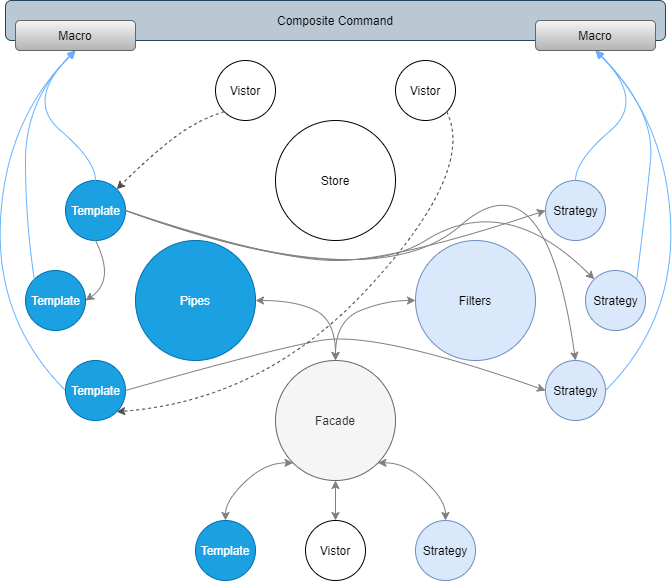

The diagram above was exported from draw.io. Its source (the exported page's mxGraphModel, read from the mxfile embedded in the PNG):
<mxGraphModel dx="1038" dy="499" grid="1" gridSize="10" guides="1" tooltips="1" connect="1" arrows="1" fold="1" page="1" pageScale="1" pageWidth="827" pageHeight="1169" math="0" shadow="0">
  <root>
    <mxCell id="0" />
    <mxCell id="1" parent="0" />
    <mxCell id="9DmWIs7QzjShDIOUi8p2-43" value="&lt;span style=&quot;font-size: 12px&quot;&gt;Composite&amp;nbsp;&lt;/span&gt;&lt;span style=&quot;font-size: 12px&quot;&gt;Command&lt;/span&gt;" style="rounded=1;whiteSpace=wrap;html=1;fontSize=6;fillColor=#bac8d3;strokeColor=#23445d;" vertex="1" parent="1">
      <mxGeometry x="90" y="120" width="660" height="40" as="geometry" />
    </mxCell>
    <mxCell id="9DmWIs7QzjShDIOUi8p2-1" value="Facade" style="ellipse;whiteSpace=wrap;html=1;aspect=fixed;fillColor=#f5f5f5;strokeColor=#666666;fontColor=#333333;" vertex="1" parent="1">
      <mxGeometry x="360" y="480" width="120" height="120" as="geometry" />
    </mxCell>
    <mxCell id="9DmWIs7QzjShDIOUi8p2-2" value="Pipes" style="ellipse;whiteSpace=wrap;html=1;aspect=fixed;fillColor=#1ba1e2;strokeColor=#006EAF;fontColor=#ffffff;" vertex="1" parent="1">
      <mxGeometry x="220" y="360" width="120" height="120" as="geometry" />
    </mxCell>
    <mxCell id="9DmWIs7QzjShDIOUi8p2-3" value="Filters" style="ellipse;whiteSpace=wrap;html=1;aspect=fixed;fillColor=#dae8fc;strokeColor=#6c8ebf;" vertex="1" parent="1">
      <mxGeometry x="500" y="360" width="120" height="120" as="geometry" />
    </mxCell>
    <mxCell id="9DmWIs7QzjShDIOUi8p2-4" value="Template" style="ellipse;whiteSpace=wrap;html=1;aspect=fixed;fillColor=#1ba1e2;strokeColor=#006EAF;fontColor=#ffffff;" vertex="1" parent="1">
      <mxGeometry x="280" y="640" width="60" height="60" as="geometry" />
    </mxCell>
    <mxCell id="9DmWIs7QzjShDIOUi8p2-5" value="Strategy" style="ellipse;whiteSpace=wrap;html=1;aspect=fixed;fillColor=#dae8fc;strokeColor=#6c8ebf;" vertex="1" parent="1">
      <mxGeometry x="500" y="640" width="60" height="60" as="geometry" />
    </mxCell>
    <mxCell id="9DmWIs7QzjShDIOUi8p2-6" value="" style="curved=1;endArrow=classic;html=1;exitX=0.5;exitY=0;exitDx=0;exitDy=0;entryX=0;entryY=1;entryDx=0;entryDy=0;startArrow=classic;startFill=1;strokeColor=#808080;" edge="1" parent="1" source="9DmWIs7QzjShDIOUi8p2-4" target="9DmWIs7QzjShDIOUi8p2-1">
      <mxGeometry width="50" height="50" relative="1" as="geometry">
        <mxPoint x="410" y="520" as="sourcePoint" />
        <mxPoint x="360" y="600" as="targetPoint" />
        <Array as="points">
          <mxPoint x="310" y="620" />
          <mxPoint x="350" y="582" />
        </Array>
      </mxGeometry>
    </mxCell>
    <mxCell id="9DmWIs7QzjShDIOUi8p2-7" value="" style="curved=1;endArrow=classic;html=1;strokeColor=#808080;exitX=0.5;exitY=0;exitDx=0;exitDy=0;entryX=1;entryY=1;entryDx=0;entryDy=0;startArrow=classic;startFill=1;" edge="1" parent="1" source="9DmWIs7QzjShDIOUi8p2-5" target="9DmWIs7QzjShDIOUi8p2-1">
      <mxGeometry width="50" height="50" relative="1" as="geometry">
        <mxPoint x="410" y="520" as="sourcePoint" />
        <mxPoint x="460" y="470" as="targetPoint" />
        <Array as="points">
          <mxPoint x="530" y="620" />
          <mxPoint x="490" y="582" />
        </Array>
      </mxGeometry>
    </mxCell>
    <mxCell id="9DmWIs7QzjShDIOUi8p2-8" value="&lt;font style=&quot;font-size: 11px&quot;&gt;Template&lt;/font&gt;" style="ellipse;html=1;aspect=fixed;fillColor=#1ba1e2;strokeColor=#006EAF;fontColor=#ffffff;fontSize=6;" vertex="1" parent="1">
      <mxGeometry x="150" y="300" width="60" height="60" as="geometry" />
    </mxCell>
    <mxCell id="9DmWIs7QzjShDIOUi8p2-9" value="&lt;font style=&quot;font-size: 11px&quot;&gt;Template&lt;/font&gt;" style="ellipse;html=1;aspect=fixed;fillColor=#1ba1e2;strokeColor=#006EAF;fontColor=#ffffff;fontSize=6;" vertex="1" parent="1">
      <mxGeometry x="110" y="390" width="60" height="60" as="geometry" />
    </mxCell>
    <mxCell id="9DmWIs7QzjShDIOUi8p2-10" value="&lt;font style=&quot;font-size: 11px&quot;&gt;Template&lt;/font&gt;" style="ellipse;html=1;aspect=fixed;fillColor=#1ba1e2;strokeColor=#006EAF;fontColor=#ffffff;fontSize=6;" vertex="1" parent="1">
      <mxGeometry x="150" y="480" width="60" height="60" as="geometry" />
    </mxCell>
    <mxCell id="9DmWIs7QzjShDIOUi8p2-11" value="&lt;font style=&quot;font-size: 11px&quot;&gt;Strategy&lt;/font&gt;" style="ellipse;html=1;aspect=fixed;fillColor=#dae8fc;strokeColor=#6c8ebf;fontSize=6;" vertex="1" parent="1">
      <mxGeometry x="630" y="300" width="60" height="60" as="geometry" />
    </mxCell>
    <mxCell id="9DmWIs7QzjShDIOUi8p2-12" value="&lt;font style=&quot;font-size: 11px&quot;&gt;Strategy&lt;/font&gt;" style="ellipse;html=1;aspect=fixed;fillColor=#dae8fc;strokeColor=#6c8ebf;fontSize=6;" vertex="1" parent="1">
      <mxGeometry x="670" y="390" width="60" height="60" as="geometry" />
    </mxCell>
    <mxCell id="9DmWIs7QzjShDIOUi8p2-13" value="&lt;font style=&quot;font-size: 11px&quot;&gt;Strategy&lt;/font&gt;" style="ellipse;html=1;aspect=fixed;fillColor=#dae8fc;strokeColor=#6c8ebf;fontSize=6;" vertex="1" parent="1">
      <mxGeometry x="630" y="480" width="60" height="60" as="geometry" />
    </mxCell>
    <mxCell id="9DmWIs7QzjShDIOUi8p2-17" value="" style="curved=1;endArrow=classic;html=1;strokeColor=#808080;fontSize=6;entryX=1;entryY=0.5;entryDx=0;entryDy=0;startArrow=classic;startFill=1;" edge="1" parent="1" target="9DmWIs7QzjShDIOUi8p2-2">
      <mxGeometry width="50" height="50" relative="1" as="geometry">
        <mxPoint x="420" y="480" as="sourcePoint" />
        <mxPoint x="440" y="430" as="targetPoint" />
        <Array as="points">
          <mxPoint x="420" y="440" />
          <mxPoint x="380" y="420" />
        </Array>
      </mxGeometry>
    </mxCell>
    <mxCell id="9DmWIs7QzjShDIOUi8p2-18" value="" style="curved=1;endArrow=classic;html=1;strokeColor=#808080;fontSize=6;entryX=0;entryY=0.5;entryDx=0;entryDy=0;startArrow=classic;startFill=1;" edge="1" parent="1" target="9DmWIs7QzjShDIOUi8p2-3">
      <mxGeometry width="50" height="50" relative="1" as="geometry">
        <mxPoint x="420" y="480" as="sourcePoint" />
        <mxPoint x="440" y="430" as="targetPoint" />
        <Array as="points">
          <mxPoint x="420" y="440" />
          <mxPoint x="470" y="420" />
        </Array>
      </mxGeometry>
    </mxCell>
    <mxCell id="9DmWIs7QzjShDIOUi8p2-21" value="Store" style="ellipse;whiteSpace=wrap;html=1;aspect=fixed;" vertex="1" parent="1">
      <mxGeometry x="360" y="240" width="120" height="120" as="geometry" />
    </mxCell>
    <mxCell id="9DmWIs7QzjShDIOUi8p2-24" value="" style="curved=1;endArrow=block;html=1;fontSize=6;entryX=0.5;entryY=1;entryDx=0;entryDy=0;exitX=0.5;exitY=0;exitDx=0;exitDy=0;endFill=1;strokeColor=#66B2FF;" edge="1" parent="1" source="9DmWIs7QzjShDIOUi8p2-8" target="9DmWIs7QzjShDIOUi8p2-44">
      <mxGeometry width="50" height="50" relative="1" as="geometry">
        <mxPoint x="390" y="480" as="sourcePoint" />
        <mxPoint x="440" y="430" as="targetPoint" />
        <Array as="points">
          <mxPoint x="180" y="280" />
          <mxPoint x="110" y="220" />
        </Array>
      </mxGeometry>
    </mxCell>
    <mxCell id="9DmWIs7QzjShDIOUi8p2-25" value="" style="curved=1;endArrow=block;html=1;fontSize=6;exitX=0;exitY=0;exitDx=0;exitDy=0;entryX=0.5;entryY=1;entryDx=0;entryDy=0;endFill=1;strokeColor=#66B2FF;" edge="1" parent="1" source="9DmWIs7QzjShDIOUi8p2-9" target="9DmWIs7QzjShDIOUi8p2-44">
      <mxGeometry width="50" height="50" relative="1" as="geometry">
        <mxPoint x="390" y="380" as="sourcePoint" />
        <mxPoint x="440" y="330" as="targetPoint" />
        <Array as="points">
          <mxPoint x="110" y="340" />
          <mxPoint x="110" y="220" />
        </Array>
      </mxGeometry>
    </mxCell>
    <mxCell id="9DmWIs7QzjShDIOUi8p2-26" value="" style="curved=1;endArrow=block;html=1;fontSize=6;entryX=0.5;entryY=1;entryDx=0;entryDy=0;exitX=0;exitY=0.5;exitDx=0;exitDy=0;endFill=1;strokeColor=#66B2FF;" edge="1" parent="1" source="9DmWIs7QzjShDIOUi8p2-10" target="9DmWIs7QzjShDIOUi8p2-44">
      <mxGeometry width="50" height="50" relative="1" as="geometry">
        <mxPoint x="390" y="380" as="sourcePoint" />
        <mxPoint x="440" y="330" as="targetPoint" />
        <Array as="points">
          <mxPoint x="80" y="440" />
          <mxPoint x="90" y="240" />
        </Array>
      </mxGeometry>
    </mxCell>
    <mxCell id="9DmWIs7QzjShDIOUi8p2-27" value="" style="curved=1;endArrow=block;html=1;fontSize=6;entryX=0.5;entryY=1;entryDx=0;entryDy=0;exitX=0.5;exitY=0;exitDx=0;exitDy=0;endFill=1;strokeColor=#66B2FF;" edge="1" parent="1" source="9DmWIs7QzjShDIOUi8p2-11" target="9DmWIs7QzjShDIOUi8p2-45">
      <mxGeometry width="50" height="50" relative="1" as="geometry">
        <mxPoint x="190" y="310" as="sourcePoint" />
        <mxPoint x="310" y="220" as="targetPoint" />
        <Array as="points">
          <mxPoint x="660" y="280" />
          <mxPoint x="730" y="220" />
        </Array>
      </mxGeometry>
    </mxCell>
    <mxCell id="9DmWIs7QzjShDIOUi8p2-28" value="" style="curved=1;endArrow=block;html=1;fontSize=6;exitX=1;exitY=0;exitDx=0;exitDy=0;endFill=1;entryX=0.5;entryY=1;entryDx=0;entryDy=0;fillColor=#cce5ff;strokeColor=#66B2FF;" edge="1" parent="1" source="9DmWIs7QzjShDIOUi8p2-12" target="9DmWIs7QzjShDIOUi8p2-45">
      <mxGeometry width="50" height="50" relative="1" as="geometry">
        <mxPoint x="128.78679656440363" y="408.78679656440363" as="sourcePoint" />
        <mxPoint x="540" y="210" as="targetPoint" />
        <Array as="points">
          <mxPoint x="730" y="330" />
          <mxPoint x="740" y="230" />
        </Array>
      </mxGeometry>
    </mxCell>
    <mxCell id="9DmWIs7QzjShDIOUi8p2-29" value="" style="curved=1;endArrow=block;html=1;fontSize=6;entryX=0.5;entryY=1;entryDx=0;entryDy=0;exitX=1;exitY=0.5;exitDx=0;exitDy=0;endFill=1;strokeColor=#66B2FF;" edge="1" parent="1" source="9DmWIs7QzjShDIOUi8p2-13" target="9DmWIs7QzjShDIOUi8p2-45">
      <mxGeometry width="50" height="50" relative="1" as="geometry">
        <mxPoint x="160" y="520" as="sourcePoint" />
        <mxPoint x="310" y="220" as="targetPoint" />
        <Array as="points">
          <mxPoint x="760" y="440" />
          <mxPoint x="750" y="240" />
        </Array>
      </mxGeometry>
    </mxCell>
    <mxCell id="9DmWIs7QzjShDIOUi8p2-30" value="Vistor" style="ellipse;whiteSpace=wrap;html=1;aspect=fixed;fontSize=6;" vertex="1" parent="1">
      <mxGeometry x="390" y="640" width="60" height="60" as="geometry" />
    </mxCell>
    <mxCell id="9DmWIs7QzjShDIOUi8p2-31" value="" style="endArrow=classic;html=1;strokeColor=#808080;fontSize=6;exitX=0.5;exitY=0;exitDx=0;exitDy=0;entryX=0.5;entryY=1;entryDx=0;entryDy=0;startArrow=classic;startFill=1;" edge="1" parent="1" source="9DmWIs7QzjShDIOUi8p2-30" target="9DmWIs7QzjShDIOUi8p2-1">
      <mxGeometry width="50" height="50" relative="1" as="geometry">
        <mxPoint x="390" y="580" as="sourcePoint" />
        <mxPoint x="440" y="530" as="targetPoint" />
      </mxGeometry>
    </mxCell>
    <mxCell id="9DmWIs7QzjShDIOUi8p2-32" value="" style="curved=1;endArrow=classic;html=1;strokeColor=#808080;fontSize=6;exitX=1;exitY=0.5;exitDx=0;exitDy=0;entryX=0;entryY=0.5;entryDx=0;entryDy=0;" edge="1" parent="1" source="9DmWIs7QzjShDIOUi8p2-8" target="9DmWIs7QzjShDIOUi8p2-11">
      <mxGeometry width="50" height="50" relative="1" as="geometry">
        <mxPoint x="390" y="480" as="sourcePoint" />
        <mxPoint x="440" y="430" as="targetPoint" />
        <Array as="points">
          <mxPoint x="360" y="380" />
          <mxPoint x="480" y="380" />
        </Array>
      </mxGeometry>
    </mxCell>
    <mxCell id="9DmWIs7QzjShDIOUi8p2-35" value="" style="curved=1;endArrow=classic;html=1;strokeColor=#808080;fontSize=6;exitX=0.5;exitY=1;exitDx=0;exitDy=0;entryX=1;entryY=0.5;entryDx=0;entryDy=0;" edge="1" parent="1" source="9DmWIs7QzjShDIOUi8p2-8" target="9DmWIs7QzjShDIOUi8p2-9">
      <mxGeometry width="50" height="50" relative="1" as="geometry">
        <mxPoint x="390" y="480" as="sourcePoint" />
        <mxPoint x="440" y="430" as="targetPoint" />
        <Array as="points">
          <mxPoint x="200" y="400" />
        </Array>
      </mxGeometry>
    </mxCell>
    <mxCell id="9DmWIs7QzjShDIOUi8p2-37" value="" style="curved=1;endArrow=classic;html=1;strokeColor=#808080;fontSize=6;exitX=1;exitY=0.5;exitDx=0;exitDy=0;entryX=0;entryY=0;entryDx=0;entryDy=0;" edge="1" parent="1" source="9DmWIs7QzjShDIOUi8p2-8" target="9DmWIs7QzjShDIOUi8p2-12">
      <mxGeometry width="50" height="50" relative="1" as="geometry">
        <mxPoint x="390" y="480" as="sourcePoint" />
        <mxPoint x="440" y="430" as="targetPoint" />
        <Array as="points">
          <mxPoint x="430" y="410" />
          <mxPoint x="590" y="310" />
        </Array>
      </mxGeometry>
    </mxCell>
    <mxCell id="9DmWIs7QzjShDIOUi8p2-38" value="" style="curved=1;endArrow=classic;html=1;strokeColor=#808080;fontSize=6;exitX=1;exitY=0.5;exitDx=0;exitDy=0;entryX=0.5;entryY=0;entryDx=0;entryDy=0;" edge="1" parent="1" source="9DmWIs7QzjShDIOUi8p2-8" target="9DmWIs7QzjShDIOUi8p2-13">
      <mxGeometry width="50" height="50" relative="1" as="geometry">
        <mxPoint x="390" y="480" as="sourcePoint" />
        <mxPoint x="440" y="430" as="targetPoint" />
        <Array as="points">
          <mxPoint x="460" y="420" />
          <mxPoint x="630" y="270" />
        </Array>
      </mxGeometry>
    </mxCell>
    <mxCell id="9DmWIs7QzjShDIOUi8p2-39" value="" style="curved=1;endArrow=classic;html=1;strokeColor=#808080;fontSize=6;exitX=1;exitY=0.5;exitDx=0;exitDy=0;entryX=0;entryY=0.5;entryDx=0;entryDy=0;" edge="1" parent="1" source="9DmWIs7QzjShDIOUi8p2-10" target="9DmWIs7QzjShDIOUi8p2-13">
      <mxGeometry width="50" height="50" relative="1" as="geometry">
        <mxPoint x="390" y="480" as="sourcePoint" />
        <mxPoint x="440" y="430" as="targetPoint" />
        <Array as="points">
          <mxPoint x="350" y="470" />
          <mxPoint x="460" y="450" />
        </Array>
      </mxGeometry>
    </mxCell>
    <mxCell id="9DmWIs7QzjShDIOUi8p2-44" value="Macro" style="rounded=1;whiteSpace=wrap;html=1;fontSize=6;fillColor=#f5f5f5;strokeColor=#666666;gradientColor=#b3b3b3;" vertex="1" parent="1">
      <mxGeometry x="100" y="140" width="120" height="30" as="geometry" />
    </mxCell>
    <mxCell id="9DmWIs7QzjShDIOUi8p2-45" value="Macro" style="rounded=1;whiteSpace=wrap;html=1;fontSize=6;gradientColor=#b3b3b3;fillColor=#f5f5f5;strokeColor=#666666;" vertex="1" parent="1">
      <mxGeometry x="620" y="140" width="120" height="30" as="geometry" />
    </mxCell>
    <mxCell id="9DmWIs7QzjShDIOUi8p2-46" value="Vistor" style="ellipse;whiteSpace=wrap;html=1;aspect=fixed;fontSize=6;" vertex="1" parent="1">
      <mxGeometry x="300" y="180" width="60" height="60" as="geometry" />
    </mxCell>
    <mxCell id="9DmWIs7QzjShDIOUi8p2-47" value="Vistor" style="ellipse;whiteSpace=wrap;html=1;aspect=fixed;fontSize=6;" vertex="1" parent="1">
      <mxGeometry x="480" y="180" width="60" height="60" as="geometry" />
    </mxCell>
    <mxCell id="9DmWIs7QzjShDIOUi8p2-48" value="" style="curved=1;endArrow=classic;html=1;fontSize=6;exitX=0;exitY=1;exitDx=0;exitDy=0;entryX=1;entryY=0;entryDx=0;entryDy=0;dashed=1;strokeColor=#4D4D4D;" edge="1" parent="1" source="9DmWIs7QzjShDIOUi8p2-46" target="9DmWIs7QzjShDIOUi8p2-8">
      <mxGeometry width="50" height="50" relative="1" as="geometry">
        <mxPoint x="390" y="380" as="sourcePoint" />
        <mxPoint x="440" y="330" as="targetPoint" />
        <Array as="points">
          <mxPoint x="280" y="240" />
          <mxPoint x="230" y="280" />
        </Array>
      </mxGeometry>
    </mxCell>
    <mxCell id="9DmWIs7QzjShDIOUi8p2-49" value="" style="curved=1;endArrow=classic;html=1;dashed=1;fontSize=6;exitX=1;exitY=1;exitDx=0;exitDy=0;entryX=1;entryY=1;entryDx=0;entryDy=0;strokeColor=#4D4D4D;" edge="1" parent="1" source="9DmWIs7QzjShDIOUi8p2-47" target="9DmWIs7QzjShDIOUi8p2-10">
      <mxGeometry width="50" height="50" relative="1" as="geometry">
        <mxPoint x="390" y="380" as="sourcePoint" />
        <mxPoint x="440" y="330" as="targetPoint" />
        <Array as="points">
          <mxPoint x="560" y="290" />
          <mxPoint x="350" y="520" />
        </Array>
      </mxGeometry>
    </mxCell>
    <mxCell id="9DmWIs7QzjShDIOUi8p2-50" style="edgeStyle=orthogonalEdgeStyle;rounded=0;orthogonalLoop=1;jettySize=auto;html=1;exitX=0.5;exitY=1;exitDx=0;exitDy=0;dashed=1;startArrow=classic;startFill=1;endArrow=block;endFill=1;strokeColor=#4D4D4D;fontSize=6;" edge="1" parent="1" source="9DmWIs7QzjShDIOUi8p2-45" target="9DmWIs7QzjShDIOUi8p2-45">
      <mxGeometry relative="1" as="geometry" />
    </mxCell>
  </root>
</mxGraphModel>